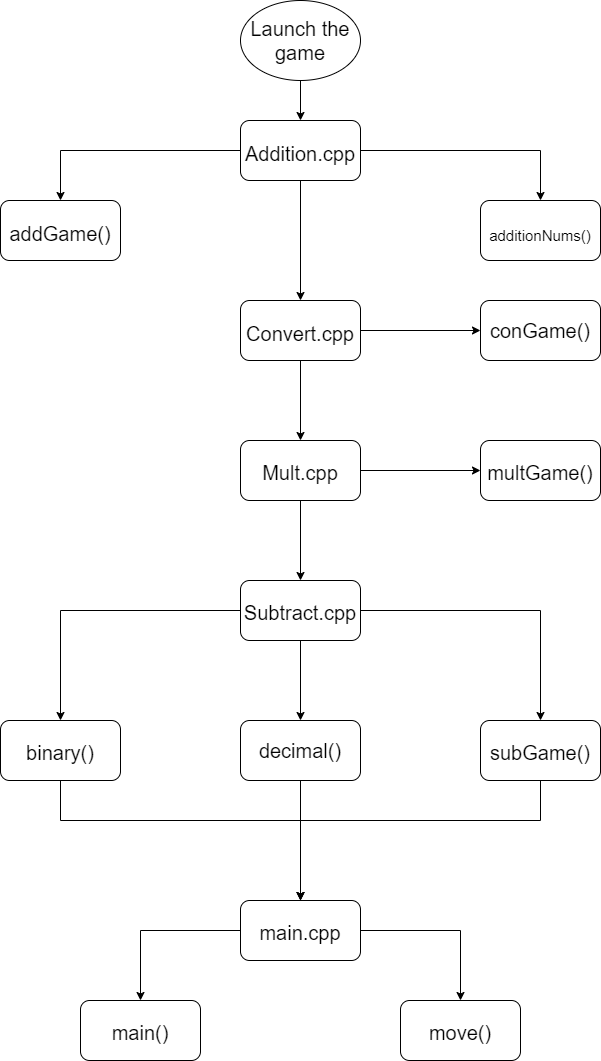

The diagram above was exported from draw.io. Its source (the exported page's mxGraphModel, read from the mxfile embedded in the PNG):
<mxGraphModel dx="1434" dy="788" grid="1" gridSize="10" guides="1" tooltips="1" connect="1" arrows="1" fold="1" page="1" pageScale="1" pageWidth="827" pageHeight="1169" math="0" shadow="0">
  <root>
    <mxCell id="0" />
    <mxCell id="1" parent="0" />
    <mxCell id="CEEBNifzy4x4O0prVukh-5" value="" style="edgeStyle=orthogonalEdgeStyle;rounded=0;orthogonalLoop=1;jettySize=auto;html=1;fontSize=20;" edge="1" parent="1" source="CEEBNifzy4x4O0prVukh-1" target="CEEBNifzy4x4O0prVukh-3">
      <mxGeometry relative="1" as="geometry" />
    </mxCell>
    <mxCell id="CEEBNifzy4x4O0prVukh-1" value="&lt;font style=&quot;font-size: 20px; font-weight: normal;&quot;&gt;Launch the game&lt;/font&gt;" style="ellipse;whiteSpace=wrap;html=1;fontStyle=1" vertex="1" parent="1">
      <mxGeometry x="360" y="100" width="120" height="80" as="geometry" />
    </mxCell>
    <mxCell id="CEEBNifzy4x4O0prVukh-14" value="" style="edgeStyle=orthogonalEdgeStyle;rounded=0;orthogonalLoop=1;jettySize=auto;html=1;fontSize=20;" edge="1" parent="1" source="CEEBNifzy4x4O0prVukh-3" target="CEEBNifzy4x4O0prVukh-13">
      <mxGeometry relative="1" as="geometry" />
    </mxCell>
    <mxCell id="CEEBNifzy4x4O0prVukh-16" value="" style="edgeStyle=orthogonalEdgeStyle;rounded=0;orthogonalLoop=1;jettySize=auto;html=1;fontSize=20;" edge="1" parent="1" source="CEEBNifzy4x4O0prVukh-3" target="CEEBNifzy4x4O0prVukh-15">
      <mxGeometry relative="1" as="geometry">
        <Array as="points">
          <mxPoint x="660" y="250" />
        </Array>
      </mxGeometry>
    </mxCell>
    <mxCell id="CEEBNifzy4x4O0prVukh-19" style="edgeStyle=orthogonalEdgeStyle;rounded=0;orthogonalLoop=1;jettySize=auto;html=1;fontSize=20;" edge="1" parent="1" source="CEEBNifzy4x4O0prVukh-3" target="CEEBNifzy4x4O0prVukh-18">
      <mxGeometry relative="1" as="geometry" />
    </mxCell>
    <mxCell id="CEEBNifzy4x4O0prVukh-3" value="&lt;span style=&quot;font-size: 20px;&quot;&gt;Addition.cpp&lt;/span&gt;" style="rounded=1;whiteSpace=wrap;html=1;fontSize=30;" vertex="1" parent="1">
      <mxGeometry x="360" y="220" width="120" height="60" as="geometry" />
    </mxCell>
    <mxCell id="CEEBNifzy4x4O0prVukh-13" value="&lt;font style=&quot;font-size: 20px;&quot;&gt;addGame()&lt;/font&gt;" style="whiteSpace=wrap;html=1;fontSize=30;rounded=1;fontStyle=0" vertex="1" parent="1">
      <mxGeometry x="120" y="300" width="120" height="60" as="geometry" />
    </mxCell>
    <mxCell id="CEEBNifzy4x4O0prVukh-15" value="&lt;font style=&quot;font-size: 15px;&quot;&gt;additionNums()&lt;/font&gt;" style="whiteSpace=wrap;html=1;fontSize=30;rounded=1;" vertex="1" parent="1">
      <mxGeometry x="600" y="300" width="120" height="60" as="geometry" />
    </mxCell>
    <mxCell id="CEEBNifzy4x4O0prVukh-24" style="edgeStyle=orthogonalEdgeStyle;rounded=0;orthogonalLoop=1;jettySize=auto;html=1;entryX=0;entryY=0.5;entryDx=0;entryDy=0;fontSize=20;" edge="1" parent="1" source="CEEBNifzy4x4O0prVukh-18" target="CEEBNifzy4x4O0prVukh-23">
      <mxGeometry relative="1" as="geometry" />
    </mxCell>
    <mxCell id="CEEBNifzy4x4O0prVukh-26" value="" style="edgeStyle=orthogonalEdgeStyle;rounded=0;orthogonalLoop=1;jettySize=auto;html=1;fontSize=20;" edge="1" parent="1" source="CEEBNifzy4x4O0prVukh-18" target="CEEBNifzy4x4O0prVukh-25">
      <mxGeometry relative="1" as="geometry" />
    </mxCell>
    <mxCell id="CEEBNifzy4x4O0prVukh-18" value="&lt;span style=&quot;font-size: 20px;&quot;&gt;Convert.cpp&lt;/span&gt;" style="rounded=1;whiteSpace=wrap;html=1;fontSize=30;" vertex="1" parent="1">
      <mxGeometry x="360" y="400" width="120" height="60" as="geometry" />
    </mxCell>
    <mxCell id="CEEBNifzy4x4O0prVukh-23" value="conGame()" style="whiteSpace=wrap;html=1;fontSize=20;rounded=1;" vertex="1" parent="1">
      <mxGeometry x="600" y="400" width="120" height="60" as="geometry" />
    </mxCell>
    <mxCell id="CEEBNifzy4x4O0prVukh-28" value="" style="edgeStyle=orthogonalEdgeStyle;rounded=0;orthogonalLoop=1;jettySize=auto;html=1;fontSize=20;" edge="1" parent="1" source="CEEBNifzy4x4O0prVukh-25" target="CEEBNifzy4x4O0prVukh-27">
      <mxGeometry relative="1" as="geometry" />
    </mxCell>
    <mxCell id="CEEBNifzy4x4O0prVukh-31" value="" style="edgeStyle=orthogonalEdgeStyle;rounded=0;orthogonalLoop=1;jettySize=auto;html=1;fontSize=20;" edge="1" parent="1" source="CEEBNifzy4x4O0prVukh-25" target="CEEBNifzy4x4O0prVukh-30">
      <mxGeometry relative="1" as="geometry" />
    </mxCell>
    <mxCell id="CEEBNifzy4x4O0prVukh-25" value="&lt;span style=&quot;font-size: 20px;&quot;&gt;Mult.cpp&lt;/span&gt;" style="whiteSpace=wrap;html=1;fontSize=29;rounded=1;" vertex="1" parent="1">
      <mxGeometry x="360" y="540" width="120" height="60" as="geometry" />
    </mxCell>
    <mxCell id="CEEBNifzy4x4O0prVukh-27" value="&lt;font style=&quot;font-size: 20px;&quot;&gt;multGame()&lt;/font&gt;" style="whiteSpace=wrap;html=1;fontSize=29;rounded=1;" vertex="1" parent="1">
      <mxGeometry x="600" y="540" width="120" height="60" as="geometry" />
    </mxCell>
    <mxCell id="CEEBNifzy4x4O0prVukh-37" value="" style="edgeStyle=orthogonalEdgeStyle;rounded=0;orthogonalLoop=1;jettySize=auto;html=1;fontSize=20;" edge="1" parent="1" source="CEEBNifzy4x4O0prVukh-30" target="CEEBNifzy4x4O0prVukh-36">
      <mxGeometry relative="1" as="geometry" />
    </mxCell>
    <mxCell id="CEEBNifzy4x4O0prVukh-39" value="" style="edgeStyle=orthogonalEdgeStyle;rounded=0;orthogonalLoop=1;jettySize=auto;html=1;fontSize=20;" edge="1" parent="1" source="CEEBNifzy4x4O0prVukh-30" target="CEEBNifzy4x4O0prVukh-38">
      <mxGeometry relative="1" as="geometry" />
    </mxCell>
    <mxCell id="CEEBNifzy4x4O0prVukh-41" value="" style="edgeStyle=orthogonalEdgeStyle;rounded=0;orthogonalLoop=1;jettySize=auto;html=1;fontSize=20;" edge="1" parent="1" source="CEEBNifzy4x4O0prVukh-30" target="CEEBNifzy4x4O0prVukh-40">
      <mxGeometry relative="1" as="geometry" />
    </mxCell>
    <mxCell id="CEEBNifzy4x4O0prVukh-30" value="&lt;font style=&quot;font-size: 20px;&quot;&gt;Subtract.cpp&lt;/font&gt;" style="whiteSpace=wrap;html=1;fontSize=29;rounded=1;" vertex="1" parent="1">
      <mxGeometry x="360" y="680" width="120" height="60" as="geometry" />
    </mxCell>
    <mxCell id="CEEBNifzy4x4O0prVukh-48" style="edgeStyle=orthogonalEdgeStyle;rounded=0;orthogonalLoop=1;jettySize=auto;html=1;fontSize=20;" edge="1" parent="1" source="CEEBNifzy4x4O0prVukh-36">
      <mxGeometry relative="1" as="geometry">
        <mxPoint x="420" y="1000" as="targetPoint" />
        <Array as="points">
          <mxPoint x="180" y="920" />
          <mxPoint x="420" y="920" />
        </Array>
      </mxGeometry>
    </mxCell>
    <mxCell id="CEEBNifzy4x4O0prVukh-36" value="&lt;font style=&quot;font-size: 20px;&quot;&gt;binary()&lt;/font&gt;" style="whiteSpace=wrap;html=1;fontSize=29;rounded=1;" vertex="1" parent="1">
      <mxGeometry x="120" y="820" width="120" height="60" as="geometry" />
    </mxCell>
    <mxCell id="CEEBNifzy4x4O0prVukh-49" style="edgeStyle=orthogonalEdgeStyle;rounded=0;orthogonalLoop=1;jettySize=auto;html=1;entryX=0.5;entryY=0;entryDx=0;entryDy=0;fontSize=20;" edge="1" parent="1" source="CEEBNifzy4x4O0prVukh-38" target="CEEBNifzy4x4O0prVukh-42">
      <mxGeometry relative="1" as="geometry">
        <Array as="points">
          <mxPoint x="660" y="920" />
          <mxPoint x="420" y="920" />
        </Array>
      </mxGeometry>
    </mxCell>
    <mxCell id="CEEBNifzy4x4O0prVukh-38" value="&lt;font style=&quot;font-size: 20px;&quot;&gt;subGame()&lt;/font&gt;" style="whiteSpace=wrap;html=1;fontSize=29;rounded=1;" vertex="1" parent="1">
      <mxGeometry x="600" y="820" width="120" height="60" as="geometry" />
    </mxCell>
    <mxCell id="CEEBNifzy4x4O0prVukh-45" style="edgeStyle=orthogonalEdgeStyle;rounded=0;orthogonalLoop=1;jettySize=auto;html=1;entryX=0.5;entryY=0;entryDx=0;entryDy=0;fontSize=20;" edge="1" parent="1" source="CEEBNifzy4x4O0prVukh-40" target="CEEBNifzy4x4O0prVukh-42">
      <mxGeometry relative="1" as="geometry" />
    </mxCell>
    <mxCell id="CEEBNifzy4x4O0prVukh-40" value="decimal()" style="whiteSpace=wrap;html=1;fontSize=20;rounded=1;" vertex="1" parent="1">
      <mxGeometry x="360" y="820" width="120" height="60" as="geometry" />
    </mxCell>
    <mxCell id="CEEBNifzy4x4O0prVukh-51" value="" style="edgeStyle=orthogonalEdgeStyle;rounded=0;orthogonalLoop=1;jettySize=auto;html=1;fontSize=20;" edge="1" parent="1" source="CEEBNifzy4x4O0prVukh-42" target="CEEBNifzy4x4O0prVukh-50">
      <mxGeometry relative="1" as="geometry" />
    </mxCell>
    <mxCell id="CEEBNifzy4x4O0prVukh-53" style="edgeStyle=orthogonalEdgeStyle;rounded=0;orthogonalLoop=1;jettySize=auto;html=1;entryX=0.5;entryY=0;entryDx=0;entryDy=0;fontSize=20;" edge="1" parent="1" source="CEEBNifzy4x4O0prVukh-42" target="CEEBNifzy4x4O0prVukh-52">
      <mxGeometry relative="1" as="geometry" />
    </mxCell>
    <mxCell id="CEEBNifzy4x4O0prVukh-42" value="&lt;font style=&quot;font-size: 20px;&quot;&gt;main.cpp&lt;/font&gt;" style="whiteSpace=wrap;html=1;fontSize=29;rounded=1;" vertex="1" parent="1">
      <mxGeometry x="360" y="1000" width="120" height="60" as="geometry" />
    </mxCell>
    <mxCell id="CEEBNifzy4x4O0prVukh-50" value="&lt;span style=&quot;font-size: 20px;&quot;&gt;main()&lt;/span&gt;" style="whiteSpace=wrap;html=1;fontSize=29;rounded=1;" vertex="1" parent="1">
      <mxGeometry x="200" y="1100" width="120" height="60" as="geometry" />
    </mxCell>
    <mxCell id="CEEBNifzy4x4O0prVukh-52" value="&lt;font style=&quot;&quot;&gt;&lt;font style=&quot;font-size: 20px;&quot;&gt;move()&lt;/font&gt;&lt;br&gt;&lt;/font&gt;" style="whiteSpace=wrap;html=1;fontSize=29;rounded=1;" vertex="1" parent="1">
      <mxGeometry x="520" y="1100" width="120" height="60" as="geometry" />
    </mxCell>
  </root>
</mxGraphModel>